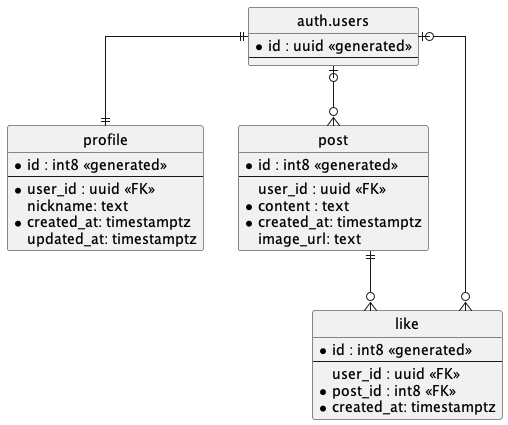

The diagram above was rendered by PlantUML. Its source (embedded in the PNG):
@startuml ERD

' hide the spot
hide circle

' avoid problems with angled crows feet
skinparam linetype ortho

entity "auth.users" as User {
  *id : uuid <<generated>>
  --
}

entity "profile" as Profile {
  *id : int8 <<generated>>
  --
  *user_id : uuid <<FK>>
  nickname: text
  *created_at: timestamptz
  updated_at: timestamptz
}

entity "post" as Post {
  *id : int8 <<generated>>
  --
  user_id : uuid <<FK>>
  *content : text
  *created_at: timestamptz
  image_url: text
}

entity "like" as Like {
  *id : int8 <<generated>>
  --
  user_id : uuid <<FK>>
  *post_id : int8 <<FK>>
  *created_at: timestamptz
}

User ||--|| Profile
User |o--o{ Post
User |o--o{ Like
Post ||--o{ Like

@enduml